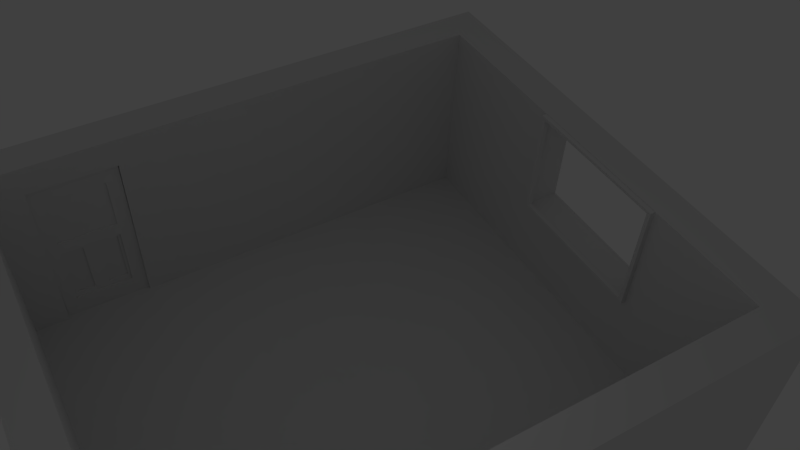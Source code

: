 # Source: kitchencrawlspace.blend  (saved by Blender 2.76.0; exported with 4.5.12 LTS)
import bpy
from mathutils import Matrix  # noqa: F401  (used for matrix-valued properties, if any)

bpy.ops.wm.read_factory_settings(use_empty=True)
scene = bpy.context.scene
scene.name = 'Scene'

# ---- collections
col_collection_1 = bpy.data.collections.new('Collection 1'); scene.collection.children.link(col_collection_1)

# ---- world
world_world = bpy.data.worlds.new('World'); scene.world = world_world
world_world.color = (0.05088, 0.05088, 0.05088)
world_world.use_sun_shadow = False
world_world.sun_shadow_jitter_overblur = 0.0
world_world.cycles.sampling_method = 'MANUAL'
world_world.cycles.sample_map_resolution = 256

# ---- cameras
cam_camera = bpy.data.cameras.new('Camera')
cam_camera.clip_end = 100.0
cam_camera.lens = 35.0
cam_camera.sensor_width = 32.0
cam_camera.sensor_height = 18.0
cam_camera.ortho_scale = 7.314
cam_camera.dof.focus_distance = 0.0
cam_camera.dof.aperture_fstop = 128.0

# ---- lights
light_lamp = bpy.data.lights.new('Lamp', 'POINT')
light_lamp.transmission_factor = 0.0
light_lamp.cutoff_distance = 30.0
light_lamp.energy = 100.0
light_lamp.shadow_buffer_clip_start = 1.001
light_lamp.shadow_soft_size = 0.1
light_lamp.shadow_maximum_resolution = 0.006
light_lamp.use_absolute_resolution = True
light_lamp.cycles.use_multiple_importance_sampling = False

# ---- meshes
me_plane = bpy.data.meshes.new('Plane')
me_plane.from_pydata([(6.0, -1.0, 0.0), (30.0, 17.0, 0.0), (32.0, 17.0, 0.0), (32.0, 26.0, 0.0), (1.0, 28.0, 0.0), (-1.0, 26.0, 0.0), (6.0, 1.0, 5.0), (32.0, 26.0, 5.0), (30.0, 26.0, 5.0), (30.0, 28.0, 5.0), (8.0, 28.0, 5.0), (-1.0, 26.0, 5.0), (11.95, 1.0, 0.0), (9.0, 28.0, 0.0), (9.0, 28.0, 5.0), (5.0, 1.0, 0.0), (5.0, 1.0, 5.0), (2.0, 26.0, 5.0), (32.0, 12.5, 0.0), (30.0, 12.5, 0.0), (6.0, -1.0, 5.0), (30.0, -1.0, 5.0), (11.95, -1.0, 5.0), (11.95, 1.0, 5.0), (32.0, 1.0, 5.0), (9.0, 26.0, 5.0), (2.0, 28.0, 5.0), (8.0, 26.0, 5.0), (5.0, -1.0, 12.0), (9.0, 26.0, 12.0), (3.5, 6.13, -1.0), (30.02, 8.0, 12.0), (30.02, 8.0, 5.0), (29.99, 17.0, 12.0), (29.99, 8.0, 12.0), (11.95, -1.0, 10.25), (30.0, -1.0, 10.25), (11.95, 1.0, 10.25), (32.0, 1.0, 10.25), (5.0, -1.0, 10.25), (5.0, 1.0, 10.25), (32.0, 26.0, 10.25), (30.0, 26.0, 10.25), (9.0, 26.0, 10.25), (9.0, 28.0, 10.25), (30.0, 28.0, 10.25), (-1.0, 26.0, 10.25), (2.0, 26.0, 10.25), (2.0, 28.0, 10.25), (6.0, 1.028, 5.996), (6.0, 1.028, 5.157), (6.0, 1.0, 4.963), (3.015, 26.22, -0.01442), (8.015, 26.2, 0.004379), (2.976, 26.2, 10.24), (7.976, 26.18, 10.25), (2.98, 26.2, 9.21), (7.98, 26.18, 9.229), (2.992, 26.2, 5.982), (7.992, 26.19, 6.001), (3.765, 26.22, -0.0116), (3.726, 26.19, 10.24), (7.165, 26.2, 0.001183), (7.126, 26.18, 10.25), (2.995, 26.21, 5.142), (7.995, 26.19, 5.161), (3.01, 26.22, 1.275), (8.01, 26.2, 1.294), (6.995, 26.2, 0.0005436), (6.956, 26.18, 10.25), (6.99, 26.2, 1.29), (5.864, 26.21, -0.003707), (5.826, 26.18, 10.25), (3.941, 26.21, -0.01094), (3.903, 26.19, 10.24), (3.919, 26.29, 5.985), (4.999, 26.21, -0.00696), (4.96, 26.19, 10.24), (2.996, 26.21, 4.949), (7.996, 26.19, 4.968), (3.009, 26.21, 1.642), (8.008, 26.2, 1.661), (3.759, 26.21, 1.645), (11.0, 0.7973, -0.02589), (5.998, 0.7973, -0.02589), (11.0, 0.7973, 10.22), (5.998, 0.7973, 10.22), (11.0, 0.7973, 9.199), (5.998, 0.7973, 9.199), (11.0, 0.7973, 5.97), (5.998, 0.7973, 5.97), (10.25, 0.7973, -0.02589), (10.25, 0.7973, 10.22), (6.848, 0.7973, -0.02589), (6.848, 0.7973, 10.22), (11.0, 0.7973, 5.131), (5.998, 0.7973, 5.131), (11.0, 0.7973, 1.263), (5.998, 0.7973, 1.263), (7.018, 0.7973, -0.02589), (7.018, 0.7973, 10.22), (7.018, 0.701, 5.131), (8.149, 0.7973, -0.02589), (8.149, 0.7973, 10.22), (8.149, 0.7973, 9.199), (8.149, 0.7973, 5.131), (8.149, 0.7124, 5.97), (10.07, 0.7973, -0.02589), (10.07, 0.7973, 10.22), (10.07, 0.7973, 9.199), (9.014, 0.7973, -0.02589), (9.014, 0.7973, 10.22), (11.0, 0.7973, 4.938), (5.998, 0.7973, 4.938), (11.0, 0.7973, 1.631), (5.998, 0.7973, 1.631), (6.848, 0.7973, 1.631), (9.014, 0.701, 1.631), (7.018, 0.6138, 4.938), (29.7, 12.5, 5.0), (29.7, 17.0, 10.25), (29.71, 16.75, 10.15), (31.0, 12.5, 5.0), (31.0, 17.0, 12.0), (31.0, 8.0, 12.0), (30.02, 8.0, 10.25), (30.0, -1.0, 0.0), (32.0, -1.0, 0.0), (32.0, 1.0, 0.0), (30.0, 8.0, 0.0), (9.0, 26.0, 0.0), (30.0, 26.0, 0.0), (6.0, 1.0, 0.0), (31.0, 17.0, 5.0), (6.0, 1.0, 12.0), (5.0, 1.0, 12.0), (-1.0, 26.0, 12.0), (3.0, 26.0, 10.25), (3.0, 26.0, 5.0), (6.0, 1.0, 10.25), (-1.0, 28.0, 5.0), (-1.0, 1.41, 0.0), (-1.0, 6.13, -1.0), (-1.0, 1.41, -1.0), (-6.5, 6.567, 0.0), (-6.5, 1.41, -1.0), (3.5, 1.41, -1.0), (3.5, 6.567, 0.0), (6.99, 26.3, 1.29), (3.76, 26.31, 1.278), (5.859, 26.2, 1.285), (5.86, 26.3, 1.286), (4.965, 26.27, 9.218), (3.907, 26.28, 9.214), (7.158, 26.2, 1.658), (5.846, 26.29, 4.96), (6.848, 0.7973, 4.938), (10.25, 0.7124, 5.97), (10.25, 0.7124, 9.199), (7.018, 0.7124, 9.199), (6.848, 0.7124, 9.199), (7.018, 0.701, 1.263), (8.149, 0.7973, 5.97), (9.014, 0.7973, 1.263), (10.07, 0.7973, 5.97), (10.25, 0.7973, 1.631), (6.848, 0.701, 1.631), (8.149, 0.701, 1.631), (9.014, 0.6138, 4.938), (29.7, 8.0, 12.0), (29.7, 8.0, 5.0), (29.99, 16.75, 11.81), (11.0, 1.0, 12.0), (32.0, -1.0, 12.0), (30.0, 28.0, 12.0), (8.0, 26.0, 12.0), (-1.0, 6.567, 0.0), (-6.5, 6.567, -1.0), (3.742, 26.29, 5.985), (6.96, 26.27, 9.226), (3.907, 26.19, 9.214), (3.936, 26.39, 1.646), (6.989, 26.38, 1.658), (7.018, 0.7973, 5.131), (10.25, 0.7973, 5.131), (10.25, 0.701, 5.131), (8.149, 0.7973, 1.263), (10.25, 0.7973, 1.263), (10.25, 0.7973, 4.938), (8.149, 0.6138, 1.631), (29.7, 8.0, 10.25), (-1.0, -1.0, 0.0), (8.0, 28.0, 0.0), (32.0, 28.0, 5.0), (1.0, -1.0, 12.0), (30.0, -1.0, 12.0), (32.0, -1.0, 5.0), (1.0, 1.0, 5.0), (-6.5, 6.13, 0.0), (3.73, 26.19, 9.213), (6.975, 26.19, 5.157), (3.746, 26.3, 4.952), (3.746, 26.3, 5.145), (7.146, 26.29, 4.965), (4.98, 26.2, 5.15), (4.98, 26.3, 5.15), (6.977, 26.38, 4.964), (8.149, 0.701, 5.131), (9.014, 0.701, 1.263), (29.99, 12.5, 5.195), (29.71, 16.75, 5.195), (1.0, -1.0, 0.0), (11.95, -1.0, 0.0), (32.0, 8.0, 0.0), (30.0, 28.0, 0.0), (2.0, 26.0, 0.0), (2.0, 28.0, 0.0), (1.0, 26.0, 10.25), (32.0, 26.0, 12.0), (-1.0, 28.0, 12.0), (3.0, 28.0, 10.25), (30.0, 1.0, 10.25), (-1.0, -1.0, 5.0), (-1.0, 28.0, 10.25), (-6.5, 1.41, 0.0), (-6.5, 1.0, 0.0), (8.0, 28.0, 10.25), (11.0, -1.0, 5.0), (11.0, -1.0, 0.0), (1.0, 26.0, 5.0), (1.0, -1.0, 5.0), (3.745, 26.2, 5.145), (7.146, 26.29, 5.158), (5.829, 26.19, 9.221), (6.989, 26.3, 1.657), (7.018, 0.7973, 5.97), (10.25, 0.701, 4.938), (9.014, 0.7973, 5.131), (9.014, 0.6138, 1.631), (29.99, 16.75, 5.195), (32.0, 28.0, 12.0), (7.13, 26.27, 9.226), (4.964, 26.19, 9.218), (32.0, 28.0, 0.0), (32.0, -1.0, 10.25), (1.0, 6.567, -1.0), (-1.0, 6.567, -1.0), (3.742, 26.2, 5.985), (6.96, 26.18, 9.225), (7.13, 26.18, 9.226), (5.845, 26.29, 5.153), (4.977, 26.28, 5.989), (6.848, 0.701, 4.938), (6.848, 0.701, 5.131), (32.0, 1.0, 12.0), (32.0, 8.0, 12.0), (9.0, 28.0, 12.0), (3.0, 28.0, 12.0), (2.0, 28.0, 12.0), (30.0, 1.0, 5.0), (1.0, -1.0, 10.25), (-1.0, 6.13, 0.0), (3.5, 1.0, 0.0), (3.5, 1.0, -1.0), (1.0, 26.0, 0.0), (3.0, 26.0, 0.0), (-1.0, 28.0, 0.0), (1.0, 1.0, 0.0), (1.0, 1.0, -1.0), (7.142, 26.19, 5.997), (3.746, 26.2, 4.952), (7.142, 26.27, 5.998), (5.842, 26.28, 5.993), (6.972, 26.27, 5.997), (4.994, 26.21, 1.282), (4.994, 26.3, 1.282), (3.919, 26.2, 5.985), (4.976, 26.2, 5.989), (3.759, 26.31, 1.645), (6.976, 26.29, 4.964), (4.993, 26.39, 1.65), (9.014, 0.7973, 9.199), (9.014, 0.7973, 5.97), (10.07, 0.7124, 9.199), (9.014, 0.7124, 9.199), (10.07, 0.7124, 5.97), (9.014, 0.7124, 5.97), (7.018, 0.701, 1.631), (7.018, 0.701, 4.938), (8.149, 0.701, 4.938), (29.71, 8.251, 11.81), (29.71, 16.75, 11.81), (29.71, 12.5, 5.195), (29.71, 8.251, 5.195), (3.5, 6.567, -1.0), (-1.0, 1.0, 12.0), (-1.0, -1.0, 12.0), (-1.0, 1.0, -1.0), (-6.5, 1.0, -1.0), (3.73, 26.28, 9.214), (7.16, 26.3, 1.291), (5.83, 26.27, 9.221), (3.76, 26.21, 1.278), (3.937, 26.21, 1.278), (3.937, 26.31, 1.278), (4.981, 26.38, 4.957), (4.981, 26.3, 4.957), (10.25, 0.7973, 5.97), (29.71, 8.251, 10.15), (32.0, 12.5, 5.0), (32.0, 17.0, 5.0), (6.0, -1.0, 10.25), (30.0, 26.0, 12.0), (3.922, 26.3, 5.146), (5.842, 26.19, 5.992), (4.993, 26.3, 1.65), (9.014, 0.701, 5.131), (10.25, 0.701, 1.263), (10.07, 0.701, 1.263), (1.0, 28.0, 5.0), (30.0, 1.0, 12.0), (11.0, 1.0, 5.0), (11.0, 1.0, 10.25), (1.0, 1.41, -1.0), (32.0, 8.0, 5.0), (31.0, 8.0, 5.0), (3.936, 26.31, 1.646), (3.923, 26.3, 4.953), (29.7, 17.0, 5.0), (11.0, -1.0, 12.0), (8.0, 26.0, 10.25), (8.0, 26.0, 0.0), (7.146, 26.19, 4.965), (7.159, 26.3, 1.658), (5.859, 26.39, 1.653), (5.846, 26.38, 4.96), (3.923, 26.39, 4.953), (6.848, 0.7973, 5.131), (10.07, 0.7973, 5.131), (10.07, 0.7973, 1.263), (10.07, 0.701, 1.631), (10.07, 0.6138, 1.631), (29.99, 8.251, 10.15), (29.99, 8.251, 11.81), (30.0, 17.0, 10.25), (30.0, 17.0, 5.0), (30.0, 17.0, 12.0), (32.0, 28.0, 10.25), (1.0, 1.0, 12.0), (1.0, 1.0, 10.25), (11.95, -1.0, 12.0), (-6.5, 6.13, -1.0), (5.845, 26.2, 5.153), (7.16, 26.2, 1.29), (6.976, 26.29, 5.157), (10.25, 0.7973, 9.199), (6.848, 0.7973, 5.97), (6.848, 0.7973, 9.199), (6.848, 0.7124, 5.97), (7.018, 0.7973, 1.263), (6.848, 0.7973, 1.263), (7.018, 0.7124, 5.97), (6.848, 0.701, 1.263), (9.014, 0.701, 4.938), (8.149, 0.6138, 4.938), (29.99, 8.251, 5.195), (3.0, 28.0, 0.0), (3.0, 28.0, 5.0), (1.0, 26.0, 12.0), (-1.0, 1.0, 10.25), (6.0, -1.0, 12.0), (11.95, 1.0, 12.0), (30.0, 8.0, 12.0), (32.0, 17.0, 12.0), (3.0, 26.0, 12.0), (1.0, 28.0, 12.0), (8.0, 28.0, 12.0), (2.0, 26.0, 12.0), (1.0, 28.0, 10.25), (30.0, 8.0, 10.25), (1.0, 6.13, -1.0), (1.0, 1.41, 0.0), (1.0, 6.13, 0.0), (30.0, 8.0, 5.0), (-1.0, 1.0, 5.0), (11.0, -1.0, 10.25), (30.0, 12.5, 5.0), (30.0, 1.0, 0.0), (11.0, 1.0, 0.0), (-1.0, 1.0, 0.0), (6.972, 26.19, 5.997), (7.145, 26.19, 5.158), (3.922, 26.2, 5.146), (5.858, 26.3, 1.653), (7.018, 0.7973, 9.199), (8.149, 0.7124, 9.199), (8.149, 0.701, 1.263), (10.07, 0.701, 5.131), (10.25, 0.701, 1.631), (10.07, 0.701, 4.938), (7.018, 0.6138, 1.631), (10.07, 0.6138, 4.938), (29.7, 17.0, 12.0), (29.99, 16.75, 10.15), (1.0, 6.567, 0.0), (-1.129, -1.089, 0.02889), (32.07, -1.089, 0.02889), (-1.129, 27.91, 0.02889), (32.07, 27.91, 0.02889), (-1.129, 13.41, 0.02889), (15.47, -1.089, 0.02889), (32.07, 13.41, 0.02889), (15.47, 27.91, 0.02889), (15.47, 13.41, 0.02889), (-1.129, 6.161, 0.02889), (7.17, -1.089, 0.02889), (15.47, 6.161, 0.02889), (7.17, 13.41, 0.02889), (7.17, 6.161, 0.02889), (-1.129, 2.536, 0.02889), (3.02, -1.089, 0.02889), (7.17, 2.536, 0.02889), (3.02, 6.161, 0.02889), (3.02, 2.536, 0.02889), (-1.129, 0.7235, 0.02889), (0.9454, -1.089, 0.02889), (3.02, 0.7235, 0.02889), (0.9454, 2.536, 0.02889), (0.9454, 0.7235, 0.02889), (3.02, 1.63, 0.02889), (1.983, 2.536, 0.02889), (0.9454, 1.63, 0.02889), (1.983, 0.7235, 0.02889), (1.983, 1.63, 0.02889), (1.464, 2.536, 0.02889), (0.9454, 2.083, 0.02889), (1.983, 2.083, 0.02889), (1.464, 1.63, 0.02889), (1.464, 2.083, 0.02889), (1.205, 1.63, 0.02889), (0.9454, 1.856, 0.02889), (1.464, 1.856, 0.02889), (1.205, 2.083, 0.02889), (1.205, 1.856, 0.02889), (1.075, 1.63, 0.02889), (0.9454, 1.97, 0.02889), (1.464, 1.97, 0.02889), (1.075, 2.083, 0.02889), (1.334, 1.63, 0.02889), (0.9454, 1.743, 0.02889), (1.464, 1.743, 0.02889), (1.334, 2.083, 0.02889), (1.205, 1.97, 0.02889), (1.205, 1.743, 0.02889), (1.075, 1.856, 0.02889), (1.334, 1.856, 0.02889), (1.334, 1.743, 0.02889), (1.075, 1.97, 0.02889), (1.334, 1.97, 0.02889), (1.01, 1.63, 0.02889), (0.9454, 2.026, 0.02889), (1.464, 2.026, 0.02889), (1.01, 2.083, 0.02889), (1.27, 1.63, 0.02889), (0.9454, 1.8, 0.02889), (1.464, 1.8, 0.02889), (1.27, 2.083, 0.02889), (1.205, 2.026, 0.02889), (1.205, 1.8, 0.02889), (1.01, 1.856, 0.02889), (1.27, 1.856, 0.02889), (1.14, 1.63, 0.02889), (0.9454, 1.913, 0.02889), (1.464, 1.913, 0.02889), (1.14, 2.083, 0.02889), (1.399, 1.63, 0.02889), (0.9454, 1.686, 0.02889), (1.464, 1.686, 0.02889), (1.399, 2.083, 0.02889), (1.205, 1.913, 0.02889), (1.205, 1.686, 0.02889), (1.14, 1.856, 0.02889), (1.399, 1.856, 0.02889), (1.334, 1.8, 0.02889), (1.334, 1.686, 0.02889), (1.27, 1.743, 0.02889), (1.399, 1.743, 0.02889), (1.075, 1.795, 0.02889), (1.075, 1.691, 0.02889), (1.023, 1.743, 0.02889), (1.127, 1.743, 0.02889), (1.075, 2.026, 0.02889), (1.075, 1.913, 0.02889), (1.01, 1.97, 0.02889), (1.14, 1.97, 0.02889), (1.334, 2.026, 0.02889), (1.334, 1.913, 0.02889), (1.27, 1.97, 0.02889), (1.399, 1.97, 0.02889), (1.399, 1.913, 0.02889), (1.27, 1.913, 0.02889), (1.27, 2.026, 0.02889), (1.14, 1.913, 0.02889), (1.01, 1.913, 0.02889), (1.01, 2.026, 0.02889), (1.114, 1.709, 0.02889), (1.036, 1.709, 0.02889), (1.036, 1.777, 0.02889), (1.399, 1.686, 0.02889), (1.27, 1.686, 0.02889), (1.27, 1.8, 0.02889), (1.399, 1.8, 0.02889), (1.114, 1.777, 0.02889), (1.14, 2.026, 0.02889), (1.399, 2.026, 0.02889), (6.96, 26.18, 9.225), (7.13, 26.18, 9.226), (7.13, 26.18, 9.226), (6.848, 0.701, 4.938), (6.848, 0.701, 5.131), (6.848, 0.701, 5.131), (3.0, 28.0, 12.0), (3.0, 28.0, 12.0), (3.0, 28.0, 12.0), (3.0, 28.0, 12.0), (2.0, 28.0, 12.0), (3.5, 1.0, 0.0), (3.5, 1.0, -1.0), (3.5, 1.0, -1.0), (7.142, 26.19, 5.997), (7.142, 26.19, 5.997), (3.919, 26.2, 5.985), (4.976, 26.2, 5.989), (10.07, 0.7124, 9.199), (9.014, 0.7124, 9.199), (10.07, 0.7124, 5.97), (9.014, 0.7124, 5.97), (29.71, 8.251, 11.81), (29.71, 8.251, 11.81), (29.71, 16.75, 11.81), (29.71, 16.75, 11.81), (29.71, 12.5, 5.195), (29.71, 8.251, 5.195), (29.71, 8.251, 5.195), (-1.0, 1.0, 12.0), (-1.0, 1.0, 12.0), (-1.0, 1.0, 12.0), (-1.0, 1.0, 12.0), (-1.0, 1.0, 12.0), (-1.0, -1.0, 12.0), (-1.0, -1.0, 12.0), (-6.5, 1.0, -1.0), (-6.5, 1.0, -1.0), (-1.0, 1.0, -1.0), (4.965, 26.27, 9.218), (5.83, 26.27, 9.221), (3.937, 26.21, 1.278), (4.994, 26.21, 1.282), (30.0, 1.0, 12.0), (30.0, 1.0, 12.0), (30.0, 1.0, 10.25), (11.0, 1.0, 5.0), (11.0, 1.0, 10.25), (11.0, 1.0, 10.25), (11.0, 1.0, 10.25), (11.0, 1.0, 10.25), (8.149, 0.7973, 5.97), (7.018, 0.7973, 5.97), (1.0, 1.0, -1.0), (1.0, 1.0, -1.0), (1.0, 1.0, -1.0), (1.0, 1.0, -1.0), (8.0, 26.0, 0.0), (8.0, 26.0, 5.0), (7.158, 26.2, 1.658), (7.146, 26.19, 4.965), (7.16, 26.3, 1.291), (7.16, 26.3, 1.291), (7.159, 26.3, 1.658), (5.859, 26.39, 1.653), (5.859, 26.39, 1.653), (5.846, 26.38, 4.96), (5.846, 26.38, 4.96), (29.99, 8.251, 10.15), (29.99, 8.251, 11.81), (29.99, 8.251, 11.81), (11.95, -1.0, 12.0), (30.0, -1.0, 12.0), (6.848, 0.7973, 5.97), (6.848, 0.7973, 5.97), (6.848, 0.7124, 5.97), (6.848, 0.7124, 5.97), (6.848, 0.701, 1.263), (6.848, 0.701, 1.263), (6.848, 0.701, 1.631), (10.07, 0.7973, 9.199), (9.014, 0.7973, 9.199), (5.0, 1.0, 12.0), (1.0, 1.0, 12.0), (1.0, 1.0, 12.0), (1.0, 1.0, 12.0), (1.0, 1.0, 12.0), (1.0, 1.0, 12.0), (1.0, 1.0, 12.0), (1.0, 1.0, 12.0), (1.0, 1.0, 12.0), (32.0, 17.0, 12.0), (32.0, 17.0, 12.0), (32.0, 17.0, 12.0), (30.0, 17.0, 12.0), (30.0, 17.0, 12.0), (30.0, 17.0, 12.0), (30.0, 17.0, 12.0), (30.0, 17.0, 12.0), (11.95, 1.0, 12.0), (32.0, 17.0, 5.0), (32.0, 17.0, 5.0), (1.0, 1.41, 0.0), (1.0, 1.41, -1.0), (1.0, 1.41, -1.0), (1.0, 1.41, -1.0), (1.0, 6.13, -1.0), (1.0, 6.13, -1.0), (1.0, 6.13, -1.0), (1.0, 6.13, 0.0), (11.0, 1.0, 0.0), (32.0, 8.0, 5.0), (32.0, 8.0, 5.0), (32.0, 12.5, 5.0), (7.145, 26.19, 5.158), (7.145, 26.19, 5.158), (5.86, 26.3, 1.286), (6.99, 26.3, 1.29), (3.742, 26.2, 5.985), (3.742, 26.2, 5.985), (3.745, 26.2, 5.145), (3.745, 26.2, 5.145), (3.922, 26.2, 5.146), (3.922, 26.3, 5.146), (4.98, 26.3, 5.15), (3.923, 26.39, 4.953), (3.923, 26.39, 4.953), (4.981, 26.38, 4.957), (4.981, 26.38, 4.957), (6.848, 0.7973, 4.938), (6.848, 0.7973, 5.131), (6.848, 0.7973, 5.131), (7.018, 0.7124, 5.97), (7.018, 0.701, 1.263), (10.25, 0.7973, 1.263), (10.25, 0.7973, 1.263), (10.25, 0.701, 1.263), (10.25, 0.701, 1.263), (8.149, 0.7973, 1.263), (7.018, 0.7973, 1.263), (8.149, 0.7124, 9.199), (7.018, 0.7124, 9.199), (10.07, 0.701, 4.938), (10.07, 0.701, 4.938), (9.014, 0.701, 4.938), (9.014, 0.701, 4.938), (10.25, 0.701, 1.631), (10.07, 0.6138, 1.631), (10.07, 0.6138, 1.631), (10.07, 0.6138, 4.938), (10.07, 0.6138, 4.938), (29.7, 8.0, 12.0), (29.7, 8.0, 12.0), (29.7, 17.0, 12.0), (29.7, 17.0, 12.0), (4.964, 26.19, 9.218), (5.829, 26.19, 9.221), (32.0, 28.0, 5.0), (32.0, 28.0, 10.25), (3.746, 26.3, 4.952), (3.746, 26.3, 5.145), (3.746, 26.3, 5.145), (3.742, 26.29, 5.985), (3.742, 26.29, 5.985), (3.919, 26.29, 5.985), (4.977, 26.28, 5.989), (5.842, 26.28, 5.993), (29.71, 16.75, 10.15), (29.71, 16.75, 5.195), (29.71, 16.75, 5.195), (29.99, 16.75, 5.195), (29.99, 16.75, 5.195), (30.0, 26.0, 0.0), (30.0, 26.0, 5.0), (30.0, 26.0, 10.25), (32.0, -1.0, 12.0), (32.0, -1.0, 12.0), (32.0, 1.0, 12.0), (-6.5, 6.567, 0.0), (-6.5, 6.567, 0.0), (-6.5, 6.13, 0.0), (-6.5, 6.13, 0.0), (-6.5, 6.13, 0.0), (-1.0, 28.0, 12.0), (-1.0, 28.0, 12.0), (-1.0, 28.0, 10.25), (-1.0, 28.0, 5.0), (1.0, 26.0, 0.0), (1.0, 26.0, 0.0), (1.0, 26.0, 5.0), (1.0, 26.0, 5.0), (6.972, 26.19, 5.997), (6.972, 26.19, 5.997), (3.759, 26.21, 1.645), (3.746, 26.2, 4.952), (7.146, 26.29, 4.965), (7.146, 26.29, 5.158), (7.146, 26.29, 5.158), (6.976, 26.29, 5.157), (5.859, 26.2, 1.285), (6.99, 26.2, 1.29), (3.937, 26.31, 1.278), (4.994, 26.3, 1.282), (6.989, 26.38, 1.658), (6.989, 26.38, 1.658), (6.989, 26.3, 1.657), (6.989, 26.3, 1.657), (10.25, 0.701, 4.938), (10.25, 0.701, 5.131), (10.25, 0.701, 5.131), (10.25, 0.7973, 5.131), (10.25, 0.7973, 5.131), (8.149, 0.7973, 9.199), (7.018, 0.7973, 9.199), (10.07, 0.7973, 5.97), (9.014, 0.7973, 5.97), (7.018, 0.701, 1.631), (7.018, 0.701, 1.631), (7.018, 0.701, 4.938), (7.018, 0.701, 4.938), (-1.0, 6.567, 0.0), (-1.0, 6.567, 0.0), (7.16, 26.2, 1.29), (7.16, 26.2, 1.29), (8.149, 0.7124, 5.97), (6.0, 1.0, 0.0), (6.0, 1.0, 5.0), (8.149, 0.701, 5.131), (7.018, 0.701, 5.131), (1.0, 28.0, 5.0), (1.0, 28.0, 5.0), (1.0, 28.0, 10.25), (1.0, 28.0, 10.25), (8.0, 28.0, 10.25), (8.0, 28.0, 10.25), (8.0, 28.0, 10.25), (8.0, 28.0, 10.25), (8.0, 28.0, 10.25), (8.0, 28.0, 5.0), (-6.5, 1.41, -1.0), (-6.5, 1.41, -1.0), (-6.5, 1.41, -1.0), (-6.5, 1.41, -1.0), (-1.0, 1.41, -1.0), (-1.0, 1.41, -1.0), (31.0, 8.0, 5.0), (31.0, 8.0, 5.0), (30.0, 8.0, 5.0), (30.0, 8.0, 5.0), (30.0, 8.0, 5.0), (30.0, 8.0, 5.0), (3.936, 26.31, 1.646), (3.936, 26.31, 1.646), (3.923, 26.3, 4.953), (3.923, 26.3, 4.953), (29.7, 12.5, 5.0), (29.7, 8.0, 5.0), (29.7, 8.0, 5.0), (11.0, -1.0, 12.0), (11.0, -1.0, 12.0), (11.0, -1.0, 12.0), (11.0, -1.0, 12.0), (8.149, 0.7973, 5.131), (7.018, 0.7973, 5.131), (10.07, 0.7973, 1.263), (9.014, 0.7973, 1.263), (10.25, 0.7973, 1.631), (10.07, 0.701, 1.631), (10.07, 0.701, 1.631), (8.149, 0.701, 1.631), (8.149, 0.701, 1.631), (8.149, 0.6138, 1.631), (8.149, 0.6138, 1.631), (1.0, 1.0, 10.25), (1.0, 1.0, 10.25), (1.0, 1.0, 10.25), (1.0, 1.0, 5.0), (1.0, 1.0, 5.0), (1.0, 1.0, 5.0), (1.0, 1.0, 5.0), (1.0, 1.0, 5.0), (1.0, 1.0, 5.0), (1.0, -1.0, 5.0), (1.0, -1.0, 5.0), (5.845, 26.2, 5.153), (6.975, 26.19, 5.157), (4.98, 26.2, 5.15), (5.858, 26.3, 1.653), (5.858, 26.3, 1.653), (5.846, 26.29, 4.96), (5.846, 26.29, 4.96), (6.848, 0.7973, 1.263), (6.848, 0.7973, 1.263), (9.014, 0.701, 1.631), (9.014, 0.701, 1.631), (9.014, 0.6138, 1.631), (9.014, 0.6138, 1.631), (8.149, 0.6138, 4.938), (8.149, 0.6138, 4.938), (7.018, 0.6138, 4.938), (7.018, 0.6138, 4.938), (29.99, 12.5, 5.195), (29.99, 8.251, 5.195), (29.99, 8.251, 5.195), (2.0, 26.0, 12.0), (3.0, 26.0, 12.0), (3.0, 26.0, 12.0), (3.0, 26.0, 12.0), (3.0, 26.0, 12.0), (-1.0, 1.41, 0.0), (-1.0, 1.41, 0.0), (-6.5, 1.41, 0.0), (-6.5, 1.41, 0.0), (-6.5, 1.41, 0.0), (11.0, -1.0, 0.0), (11.0, -1.0, 0.0), (11.0, -1.0, 5.0), (9.014, 0.7973, 5.131), (9.014, 0.6138, 4.938), (9.014, 0.6138, 4.938), (32.0, 28.0, 12.0), (32.0, 28.0, 12.0), (30.0, 28.0, 12.0), (6.96, 26.27, 9.226), (7.13, 26.27, 9.226), (7.13, 26.27, 9.226), (3.907, 26.19, 9.214), (32.0, 28.0, 0.0), (32.0, -1.0, 10.25), (32.0, -1.0, 5.0), (1.0, 6.567, -1.0), (1.0, 6.567, -1.0), (1.0, 6.567, -1.0), (1.0, 6.567, -1.0), (-1.0, 6.567, -1.0), (3.73, 26.19, 9.213), (3.73, 26.19, 9.213), (5.845, 26.29, 5.153), (32.0, 8.0, 12.0), (32.0, 8.0, 12.0), (32.0, 8.0, 12.0), (9.0, 28.0, 12.0), (30.0, 1.0, 5.0), (1.0, -1.0, 10.25), (1.0, -1.0, 12.0), (1.0, -1.0, 12.0), (1.0, -1.0, 12.0), (1.0, -1.0, 12.0), (1.0, -1.0, 12.0), (-1.0, 6.13, 0.0), (-1.0, 6.13, 0.0), (3.0, 26.0, 5.0), (3.0, 26.0, 0.0), (-1.0, 28.0, 0.0), (-1.0, 28.0, 0.0), (1.0, 1.0, 0.0), (1.0, 1.0, 0.0), (1.0, 1.0, 0.0), (1.0, 1.0, 0.0), (7.142, 26.27, 5.998), (7.142, 26.27, 5.998), (6.972, 26.27, 5.997), (6.972, 26.27, 5.997), (3.759, 26.31, 1.645), (6.976, 26.29, 4.964), (6.976, 26.29, 4.964), (3.936, 26.39, 1.646), (3.936, 26.39, 1.646), (4.993, 26.39, 1.65), (4.993, 26.39, 1.65), (8.149, 0.701, 4.938), (8.149, 0.701, 4.938), (3.5, 6.567, -1.0), (3.5, 6.567, -1.0), (32.0, -1.0, 0.0), (3.73, 26.28, 9.214), (3.73, 26.28, 9.214), (3.907, 26.28, 9.214), (3.76, 26.21, 1.278), (3.76, 26.21, 1.278), (3.76, 26.31, 1.278), (3.76, 26.31, 1.278), (4.981, 26.3, 4.957), (4.981, 26.3, 4.957), (10.25, 0.7124, 5.97), (10.25, 0.7124, 5.97), (10.25, 0.7973, 5.97), (10.25, 0.7973, 5.97), (6.848, 0.7124, 9.199), (6.848, 0.7124, 9.199), (29.71, 8.251, 10.15), (6.0, 1.0, 10.25), (6.0, 1.0, 10.25), (6.0, -1.0, 10.25), (6.0, -1.0, 10.25), (9.0, 26.0, 12.0), (30.0, 26.0, 12.0), (30.0, 26.0, 12.0), (5.842, 26.19, 5.992), (4.993, 26.3, 1.65), (4.993, 26.3, 1.65), (9.014, 0.701, 5.131), (10.07, 0.701, 1.263), (1.0, 28.0, 0.0), (1.0, 28.0, 0.0), (1.0, 28.0, 0.0), (6.0, 1.0, 12.0), (3.0, 28.0, 10.25), (3.0, 28.0, 10.25), (3.0, 28.0, 10.25), (3.0, 28.0, 10.25), (3.0, 28.0, 10.25), (3.0, 26.0, 10.25), (3.0, 26.0, 10.25), (3.0, 26.0, 10.25), (3.0, 26.0, 10.25), (29.7, 17.0, 5.0), (29.7, 17.0, 5.0), (11.0, 1.0, 12.0), (11.0, 1.0, 12.0), (11.0, 1.0, 12.0), (11.0, 1.0, 12.0), (-1.0, 26.0, 12.0), (8.0, 26.0, 10.25), (8.0, 26.0, 10.25), (8.0, 26.0, 10.25), (8.0, 26.0, 10.25), (8.0, 26.0, 12.0), (8.0, 26.0, 12.0), (8.0, 26.0, 12.0), (8.0, 26.0, 12.0), (-6.5, 6.567, -1.0), (-6.5, 6.567, -1.0), (10.25, 0.7124, 9.199), (10.25, 0.7124, 9.199), (10.07, 0.7973, 5.131), (10.25, 0.7973, 4.938), (29.7, 8.0, 10.25), (29.99, 16.75, 11.81), (29.99, 16.75, 11.81), (31.0, 17.0, 5.0), (31.0, 17.0, 5.0), (30.0, 17.0, 10.25), (30.0, 17.0, 10.25), (30.0, 17.0, 10.25), (30.0, 17.0, 5.0), (30.0, 17.0, 5.0), (30.0, 17.0, 5.0), (30.0, 17.0, 5.0), (30.0, 17.0, 5.0), (8.0, 28.0, 0.0), (8.0, 28.0, 0.0), (5.0, -1.0, 12.0), (-6.5, 6.13, -1.0), (-6.5, 6.13, -1.0), (-6.5, 6.13, -1.0), (-6.5, 6.13, -1.0), (6.977, 26.38, 4.964), (6.977, 26.38, 4.964), (10.25, 0.7973, 9.199), (10.25, 0.7973, 9.199), (6.848, 0.7973, 9.199), (6.848, 0.7973, 9.199), (9.014, 0.701, 1.263), (3.0, 28.0, 0.0), (3.0, 28.0, 0.0), (3.0, 28.0, 5.0), (1.0, 26.0, 10.25), (1.0, 26.0, 10.25), (1.0, 26.0, 12.0), (1.0, 26.0, 12.0), (1.0, 26.0, 12.0), (1.0, 26.0, 12.0), (-1.0, 1.0, 10.25), (6.0, -1.0, 12.0), (30.0, 8.0, 12.0), (30.0, 8.0, 12.0), (30.0, 8.0, 12.0), (30.0, 8.0, 12.0), (32.0, 26.0, 12.0), (1.0, 28.0, 12.0), (1.0, 28.0, 12.0), (1.0, 28.0, 12.0), (1.0, 28.0, 12.0), (8.0, 28.0, 12.0), (8.0, 28.0, 12.0), (8.0, 28.0, 12.0), (8.0, 28.0, 12.0), (-1.0, -1.0, 5.0), (30.0, 8.0, 10.25), (30.0, 8.0, 10.25), (-1.0, 6.13, -1.0), (-1.0, 6.13, -1.0), (-6.5, 1.0, 0.0), (-6.5, 1.0, 0.0), (-1.0, 1.0, 5.0), (-1.0, 1.0, 5.0), (-1.0, 1.0, 5.0), (-1.0, 1.0, 5.0), (11.0, -1.0, 10.25), (11.0, -1.0, 10.25), (11.0, -1.0, 10.25), (11.0, -1.0, 10.25), (11.0, -1.0, 10.25), (30.0, 12.5, 5.0), (30.0, 12.5, 5.0), (30.0, 12.5, 5.0), (30.0, 1.0, 0.0), (-1.0, -1.0, 0.0), (-1.0, 1.0, 0.0), (-1.0, 1.0, 0.0), (-1.0, 1.0, 0.0), (8.149, 0.701, 1.263), (10.07, 0.701, 5.131), (6.848, 0.7973, 1.631), (7.018, 0.6138, 1.631), (7.018, 0.6138, 1.631), (29.7, 17.0, 10.25), (29.99, 16.75, 10.15), (1.0, 6.567, 0.0), (1.0, 6.567, 0.0), (3.5, 6.567, 0.0)], [(19, 214), (211, 126), (123, 956), (869, 736), (325, 124), (261, 825), (214, 920)], [(22, 21, 36, 35), (9, 14, 44, 45), (214, 13, 14, 9), (63, 516, 57, 55), (516, 529, 59, 57), (69, 515, 516, 63), (556, 73, 76, 557), (740, 741, 20, 0), (108, 595, 596, 111), (560, 37, 614, 558), (35, 36, 587, 586), (23, 561, 562, 37), (128, 213, 626, 24), (687, 1, 960, 688), (212, 126, 21, 22), (12, 625, 561, 23), (213, 18, 628, 626), (668, 666, 34, 33), (792, 797, 858, 788), (672, 9, 45, 673), (714, 715, 632, 631), (554, 680, 681, 555), (94, 976, 88, 86), (781, 649, 651, 661), (644, 645, 519, 518), (778, 777, 742, 743), (779, 107, 110, 780), (1028, 657, 659, 916), (413, 411, 408, 412), (409, 417, 413, 412, 407), (418, 416, 413, 417), (410, 406, 411, 413, 416), (414, 422, 418, 417, 409), (423, 421, 418, 422), (415, 410, 416, 418, 421), (419, 427, 434, 430, 423, 422, 414), (433, 429, 423, 430, 436), (420, 415, 421, 423, 429, 426), (424, 428, 431, 476, 449, 464, 440, 472, 445, 460, 435, 427, 419), (405, 425, 428, 424), (425, 420, 426, 432, 428), (438, 436, 430, 434), (428, 432, 433, 437, 475, 448, 463, 439, 471, 444, 459, 431), (432, 426, 429, 433), (435, 462, 447, 474, 442, 466, 451, 478, 438, 434, 427), (514, 461, 438, 478), (437, 433, 436, 438, 461, 446, 473, 441, 465, 450, 477), (513, 467, 442, 474), (512, 468, 443, 481), (511, 465, 441, 482), (510, 483, 455, 470), (509, 484, 456, 485), (508, 477, 450, 486), (507, 487, 454, 469), (505, 480, 453, 490), (504, 491, 447, 462), (503, 492, 457, 493), (502, 479, 452, 494), (501, 495, 451, 466), (500, 496, 458, 497), (499, 473, 446, 498), (496, 499, 498, 458), (455, 482, 499, 496), (482, 441, 473, 499), (479, 500, 497, 452), (443, 470, 500, 479), (470, 455, 496, 500), (467, 501, 466, 442), (452, 497, 501, 467), (497, 458, 495, 501), (492, 502, 494, 457), (454, 481, 502, 492), (481, 443, 479, 502), (472, 503, 493, 445), (440, 469, 503, 472), (469, 454, 492, 503), (460, 504, 462, 435), (445, 493, 504, 460), (493, 457, 491, 504), (444, 471, 505, 488), (471, 439, 480, 505), (476, 506, 489, 449), (431, 459, 506, 476), (459, 444, 488, 506), (464, 507, 469, 440), (449, 489, 507, 464), (484, 508, 486, 456), (448, 475, 508, 484), (475, 437, 477, 508), (480, 509, 485, 453), (439, 463, 509, 480), (463, 448, 484, 509), (468, 510, 470, 443), (453, 485, 510, 468), (485, 456, 483, 510), (483, 511, 482, 455), (456, 486, 511, 483), (486, 450, 465, 511), (487, 512, 481, 454), (490, 453, 468, 512), (491, 513, 474, 447), (457, 494, 513, 491), (494, 452, 467, 513), (495, 514, 478, 451), (458, 498, 514, 495), (498, 446, 461, 514), (21, 196, 843, 36), (3, 842, 193, 7), (132, 15, 16, 6), (911, 174, 856, 29), (130, 131, 8, 25), (18, 2, 616, 628), (2, 3, 7, 616), (868, 5, 11, 701), (25, 8, 689, 43), (701, 11, 46, 700), (838, 876, 874, 839), (150, 71, 68, 70), (72, 671, 515, 69), (557, 76, 71, 150), (878, 895, 304, 766), (890, 677, 679, 892), (675, 201, 768, 638), (201, 878, 766, 768), (806, 93, 84, 98), (111, 596, 727, 103), (916, 659, 885, 207), (207, 885, 733, 101), (568, 872, 526, 527), (966, 572, 573, 753), (169, 952, 125, 31), (7, 193, 347, 41), (529, 630, 65, 59), (850, 634, 678, 891), (721, 148, 576, 578), (894, 303, 716, 896), (78, 80, 708, 270), (908, 20, 741, 906), (85, 87, 974, 92), (780, 110, 102, 186), (92, 974, 595, 108), (584, 583, 905, 538), (13, 965, 10, 14), (48, 378, 995, 258), (36, 843, 691, 587), (43, 689, 912, 910), (244, 38, 692, 690), (930, 823, 524, 926), (226, 330, 175, 376), (37, 562, 934, 614), (41, 347, 836, 218), (46, 988, 545, 136), (597, 967, 989, 921), (371, 350, 195, 559), (559, 195, 173, 254), (559, 254, 853, 991), (611, 608, 994, 911), (911, 994, 835, 174), (29, 856, 999, 943), (172, 773, 350, 371), (598, 860, 967, 597), (820, 521, 525, 377), (44, 748, 1001, 256), (938, 43, 910, 942), (45, 44, 256, 837), (1005, 221, 320, 372), (788, 858, 859, 348), (47, 927, 822, 819), (962, 133, 615, 606, 609, 344), (260, 39, 28, 194), (700, 46, 136, 698), (907, 40, 135, 134), (40, 790, 605, 135), (42, 959, 346, 312), (923, 48, 258, 522), (673, 45, 837, 240), (990, 854, 607, 612), (921, 989, 774, 933), (821, 944, 1000, 523), (824, 617, 618, 758), (619, 570, 553, 759), (845, 380, 1006, 849), (624, 864, 1007, 621), (735, 1035, 245, 246), (1008, 827, 755, 552), (695, 693, 947, 969), (735, 246, 946, 694), (849, 1006, 351, 177), (759, 553, 551, 757), (1007, 864, 696, 968), (824, 758, 754, 826), (865, 176, 144, 198), (828, 697, 970, 756), (620, 143, 145, 971, 142, 622), (622, 846, 887, 30), (571, 620, 146, 528), (620, 622, 30, 146), (763, 857, 221, 1005), (844, 24, 38, 244), (259, 23, 37, 560), (563, 907, 134, 935), (27, 25, 43, 938), (26, 319, 378, 48), (1002, 752, 925, 257), (940, 945, 374, 929), (922, 749, 939, 928), (15, 873, 795, 16), (216, 919, 319, 26), (129, 387, 857, 763), (870, 702, 229, 793), (867, 979, 367, 138), (122, 309, 310, 955), (703, 704, 745, 918), (19, 129, 763, 1020), (215, 265, 866, 17), (1025, 191, 1003, 1011), (4, 266, 140, 744), (1023, 211, 798, 222), (243, 214, 9, 672), (127, 128, 24, 844), (1026, 871, 197, 384), (126, 889, 196, 21), (5, 1024, 1013, 11), (1022, 12, 23, 259), (829, 212, 22, 831), (331, 130, 25, 27), (264, 215, 17, 705), (366, 216, 26, 981), (1, 19, 1020, 960), (760, 627, 309, 122), (1011, 1003, 549, 544), (1015, 35, 586, 776), (349, 217, 986, 599), (983, 47, 819, 985), (550, 861, 600, 547), (377, 525, 998, 987), (984, 997, 699, 937), (984, 937, 548, 604), (222, 798, 862, 296), (324, 761, 762, 1004, 992, 855), (230, 796, 602, 863), (982, 368, 996, 746), (24, 626, 255, 692, 38), (794, 1012, 546, 601), (39, 909, 370, 28), (747, 223, 219, 375), (616, 7, 41, 218, 373), (322, 1016, 775, 936), (369, 789, 603, 295), (389, 141, 224, 1009), (297, 1026, 225, 298), (871, 1026, 297, 569), (952, 772, 32, 125), (831, 22, 35, 1015), (16, 795, 790, 40), (6, 16, 40, 907), (329, 370, 909, 385), (311, 139, 564, 1017), (688, 960, 959, 42), (14, 10, 748, 44), (753, 573, 941, 751), (1010, 791, 789, 369), (744, 140, 223, 747), (704, 982, 746, 745), (11, 1013, 988, 46), (793, 229, 217, 349), (981, 26, 48, 923), (17, 866, 927, 47), (705, 17, 47, 983), (138, 367, 220, 137), (1014, 909, 0, 830), (737, 62, 53, 67), (56, 58, 633, 851), (54, 56, 851, 61), (66, 52, 60, 893), (706, 877, 875, 530), (70, 68, 62, 737), (707, 800, 630, 529), (58, 64, 231, 633), (637, 635, 676, 313), (80, 66, 893, 708), (154, 737, 67, 81), (180, 199, 299, 153), (269, 517, 840, 271), (82, 302, 149, 278), (715, 738, 577, 632), (575, 629, 711, 710), (802, 151, 148, 721), (249, 248, 179, 241), (555, 681, 876, 838), (391, 200, 713, 712), (314, 352, 800, 707), (913, 390, 273, 272), (277, 913, 272, 251), (77, 670, 671, 72), (532, 801, 352, 314), (914, 275, 151, 802), (274, 714, 631, 717), (248, 233, 301, 179), (200, 799, 852, 713), (633, 231, 392, 531), (893, 60, 73, 556), (61, 851, 841, 74), (247, 276, 75, 178), (242, 180, 153, 152), (799, 204, 205, 852), (233, 242, 152, 301), (303, 274, 717, 716), (766, 304, 275, 914), (892, 679, 680, 554), (531, 392, 801, 532), (74, 841, 670, 77), (276, 277, 251, 75), (638, 768, 897, 639), (639, 897, 804, 250), (250, 804, 879, 354), (574, 575, 710, 333), (636, 709, 674, 202), (354, 879, 203, 232), (630, 332, 79, 65), (64, 78, 270, 231), (353, 574, 333, 300), (769, 767, 882, 641), (897, 914, 802, 804), (898, 327, 640, 642), (709, 82, 278, 674), (879, 721, 578, 203), (332, 154, 81, 79), (336, 881, 883, 643), (581, 579, 719, 973), (720, 880, 972, 718), (326, 915, 884, 181), (279, 805, 582, 206), (315, 306, 305, 280), (155, 803, 580, 335), (393, 234, 182, 334), (313, 205, 204, 637), (388, 228, 227, 321), (1018, 565, 321, 227), (192, 980, 924, 750), (976, 589, 90, 88), (87, 89, 901, 974), (97, 83, 91, 187), (235, 588, 590, 647), (100, 728, 976, 94), (359, 99, 93, 806), (567, 183, 646, 589), (89, 95, 726, 901), (589, 646, 96, 90), (338, 725, 724, 397), (114, 97, 187, 165), (1029, 806, 98, 115), (656, 361, 591, 903), (109, 975, 949, 533), (355, 902, 899, 948), (356, 977, 904, 358), (731, 648, 592, 594), (654, 807, 593, 161), (653, 654, 161, 1027), (785, 396, 648, 731), (357, 394, 159, 160), (655, 739, 361, 656), (337, 778, 743, 520), (566, 105, 183, 567), (186, 102, 99, 359), (103, 727, 728, 100), (162, 235, 647, 106), (282, 162, 106, 286), (730, 832, 105, 566), (284, 536, 739, 655), (809, 208, 396, 785), (163, 653, 1027, 978), (394, 104, 395, 159), (650, 339, 917, 652), (398, 317, 318, 783), (158, 900, 535, 283), (901, 726, 950, 729), (187, 91, 107, 779), (307, 164, 285, 157), (281, 109, 533, 534), (777, 237, 316, 742), (104, 281, 534, 395), (339, 163, 978, 917), (783, 318, 208, 809), (283, 535, 536, 284), (729, 950, 832, 730), (164, 282, 286, 285), (723, 722, 657, 1028), (116, 644, 518, 166), (184, 188, 236, 185), (101, 733, 252, 253), (646, 156, 113, 96), (95, 112, 951, 726), (360, 116, 166, 362), (658, 782, 662, 664), (722, 398, 783, 657), (659, 809, 785, 885), (660, 399, 665, 834), (188, 781, 661, 236), (733, 731, 594, 252), (156, 1029, 115, 113), (112, 114, 165, 951), (401, 663, 811, 833), (812, 787, 1030, 814), (732, 734, 815, 1031), (340, 808, 810, 341), (288, 886, 813, 118), (117, 363, 168, 238), (289, 784, 786, 364), (167, 287, 400, 189), (211, 0, 909, 39, 260), (379, 342, 818, 765), (957, 961, 686, 1033), (1019, 816, 686, 961), (667, 669, 539, 537), (610, 954, 585, 993), (931, 683, 682, 1032), (610, 957, 1033, 954), (685, 684, 541, 209), (583, 365, 543, 905), (817, 209, 541, 542), (953, 540, 121, 403), (171, 343, 290, 291), (403, 121, 210, 239), (771, 190, 308, 293), (1032, 682, 539, 669), (770, 771, 293, 292), (931, 770, 292, 683), (993, 585, 342, 379), (190, 667, 537, 308), (765, 818, 816, 1019), (764, 760, 122, 1021), (1021, 122, 955, 963), (120, 402, 613, 958), (932, 120, 958, 964), (345, 386, 383, 170, 119, 328), (267, 268, 323, 381), (1036, 888, 847, 1034), (404, 382, 623, 848), (262, 263, 294, 147)])
me_plane.polygons.foreach_set('use_smooth', [True] * 440)
me_plane.use_remesh_preserve_volume = False
me_plane.use_remesh_preserve_attributes = False
me_plane.use_mirror_vertex_groups = False
me_plane.update()

# ---- objects
ob_plane = bpy.data.objects.new('Plane', me_plane)
ob_lamp = bpy.data.objects.new('Lamp', light_lamp)
ob_camera = bpy.data.objects.new('Camera', cam_camera)

# ---- transforms, parenting, visibility, modifiers, constraints
ob_plane.location = (0.0, 0.0, 0.0)
ob_plane.lineart.crease_threshold = 0.0
ob_lamp.location = (13.07, 6.817, 21.14)
ob_lamp.rotation_euler = (0.6503, 0.05522, 1.866)
ob_lamp.lock_rotations_4d = False
ob_lamp.empty_display_type = 'ARROWS'
ob_lamp.color = (0.0, 0.0, 0.0, 0.0)
ob_lamp.lineart.crease_threshold = 0.0
ob_camera.location = (2.094, -12.1, 42.26)
ob_camera.rotation_euler = (0.7822, -0.03516, -0.5305)
ob_camera.lock_rotations_4d = False
ob_camera.empty_display_type = 'ARROWS'
ob_camera.color = (0.0, 0.0, 0.0, 0.0)
ob_camera.display_type = 'WIRE'
ob_camera.lineart.crease_threshold = 0.0

# ---- collection membership
col_collection_1.objects.link(ob_plane)
col_collection_1.objects.link(ob_lamp)
col_collection_1.objects.link(ob_camera)

# ---- scene / render settings (as saved in the file)
scene.camera = ob_camera
scene.frame_start = 1; scene.frame_end = 250; scene.frame_set(1)
scene.render.engine = 'BLENDER_EEVEE_NEXT'
scene.render.resolution_percentage = 50
scene.render.dither_intensity = 0.0
scene.cycles.use_denoising = False
scene.cycles.samples = 10
scene.cycles.sampling_pattern = 'TABULATED_SOBOL'
scene.cycles.light_sampling_threshold = 0.0
scene.cycles.use_adaptive_sampling = False
scene.cycles.use_light_tree = False
scene.cycles.blur_glossy = 0.0
scene.cycles.pixel_filter_type = 'GAUSSIAN'
scene.cycles.sample_clamp_indirect = 0.0
scene.view_settings.view_transform = 'Standard'
bpy.context.view_layer.update()
